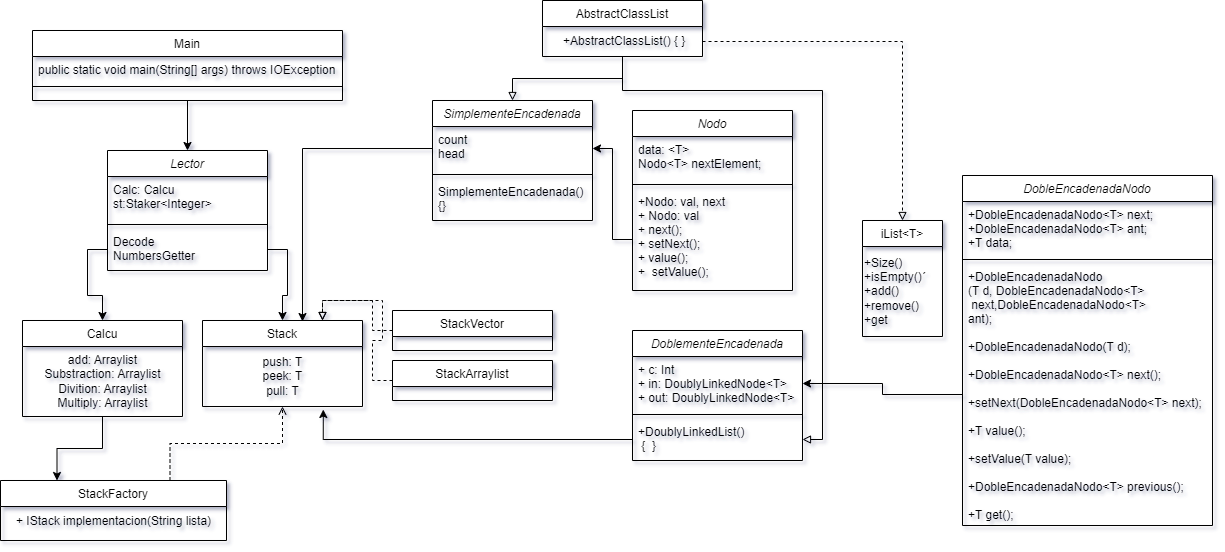

The diagram above was exported from draw.io. Its source (the exported page's mxGraphModel, read from the mxfile embedded in the PNG):
<mxGraphModel dx="1313" dy="721" grid="1" gridSize="10" guides="1" tooltips="1" connect="1" arrows="1" fold="1" page="1" pageScale="1" pageWidth="827" pageHeight="1169" math="0" shadow="0">
  <root>
    <mxCell id="WIyWlLk6GJQsqaUBKTNV-0" />
    <mxCell id="WIyWlLk6GJQsqaUBKTNV-1" parent="WIyWlLk6GJQsqaUBKTNV-0" />
    <mxCell id="zkfFHV4jXpPFQw0GAbJ--0" value="Lector" style="swimlane;fontStyle=2;align=center;verticalAlign=top;childLayout=stackLayout;horizontal=1;startSize=26;horizontalStack=0;resizeParent=1;resizeLast=0;collapsible=1;marginBottom=0;rounded=0;shadow=0;strokeWidth=1;" parent="WIyWlLk6GJQsqaUBKTNV-1" vertex="1">
      <mxGeometry x="295" y="210" width="160" height="120" as="geometry">
        <mxRectangle x="230" y="140" width="160" height="26" as="alternateBounds" />
      </mxGeometry>
    </mxCell>
    <mxCell id="zkfFHV4jXpPFQw0GAbJ--1" value="Calc: Calcu&#10;st:Staker&lt;Integer&gt;&#10;" style="text;align=left;verticalAlign=top;spacingLeft=4;spacingRight=4;overflow=hidden;rotatable=0;points=[[0,0.5],[1,0.5]];portConstraint=eastwest;" parent="zkfFHV4jXpPFQw0GAbJ--0" vertex="1">
      <mxGeometry y="26" width="160" height="44" as="geometry" />
    </mxCell>
    <mxCell id="zkfFHV4jXpPFQw0GAbJ--4" value="" style="line;html=1;strokeWidth=1;align=left;verticalAlign=middle;spacingTop=-1;spacingLeft=3;spacingRight=3;rotatable=0;labelPosition=right;points=[];portConstraint=eastwest;" parent="zkfFHV4jXpPFQw0GAbJ--0" vertex="1">
      <mxGeometry y="70" width="160" height="8" as="geometry" />
    </mxCell>
    <mxCell id="zkfFHV4jXpPFQw0GAbJ--5" value="Decode&#10;NumbersGetter" style="text;align=left;verticalAlign=top;spacingLeft=4;spacingRight=4;overflow=hidden;rotatable=0;points=[[0,0.5],[1,0.5]];portConstraint=eastwest;" parent="zkfFHV4jXpPFQw0GAbJ--0" vertex="1">
      <mxGeometry y="78" width="160" height="42" as="geometry" />
    </mxCell>
    <mxCell id="zkfFHV4jXpPFQw0GAbJ--6" value="Calcu" style="swimlane;fontStyle=0;align=center;verticalAlign=top;childLayout=stackLayout;horizontal=1;startSize=26;horizontalStack=0;resizeParent=1;resizeLast=0;collapsible=1;marginBottom=0;rounded=0;shadow=0;strokeWidth=1;" parent="WIyWlLk6GJQsqaUBKTNV-1" vertex="1">
      <mxGeometry x="210" y="380" width="160" height="96" as="geometry">
        <mxRectangle x="130" y="380" width="160" height="26" as="alternateBounds" />
      </mxGeometry>
    </mxCell>
    <mxCell id="t4noN0q7bb4nFWfmiH-H-3" value="add: Arraylist&lt;br&gt;Substraction: Arraylist&lt;br&gt;Divition: Arraylist&lt;br&gt;Multiply: Arraylist" style="text;html=1;align=center;verticalAlign=middle;resizable=0;points=[];autosize=1;strokeColor=none;fillColor=none;" parent="zkfFHV4jXpPFQw0GAbJ--6" vertex="1">
      <mxGeometry y="26" width="160" height="70" as="geometry" />
    </mxCell>
    <mxCell id="t4noN0q7bb4nFWfmiH-H-0" style="edgeStyle=orthogonalEdgeStyle;rounded=0;orthogonalLoop=1;jettySize=auto;html=1;exitX=0.5;exitY=1;exitDx=0;exitDy=0;entryX=0.5;entryY=0;entryDx=0;entryDy=0;" parent="WIyWlLk6GJQsqaUBKTNV-1" source="zkfFHV4jXpPFQw0GAbJ--13" target="zkfFHV4jXpPFQw0GAbJ--0" edge="1">
      <mxGeometry relative="1" as="geometry" />
    </mxCell>
    <mxCell id="zkfFHV4jXpPFQw0GAbJ--13" value="Main" style="swimlane;fontStyle=0;align=center;verticalAlign=top;childLayout=stackLayout;horizontal=1;startSize=26;horizontalStack=0;resizeParent=1;resizeLast=0;collapsible=1;marginBottom=0;rounded=0;shadow=0;strokeWidth=1;" parent="WIyWlLk6GJQsqaUBKTNV-1" vertex="1">
      <mxGeometry x="220" y="90" width="310" height="70" as="geometry">
        <mxRectangle x="340" y="380" width="170" height="26" as="alternateBounds" />
      </mxGeometry>
    </mxCell>
    <mxCell id="zkfFHV4jXpPFQw0GAbJ--14" value="public static void main(String[] args) throws IOException" style="text;align=left;verticalAlign=top;spacingLeft=4;spacingRight=4;overflow=hidden;rotatable=0;points=[[0,0.5],[1,0.5]];portConstraint=eastwest;" parent="zkfFHV4jXpPFQw0GAbJ--13" vertex="1">
      <mxGeometry y="26" width="310" height="26" as="geometry" />
    </mxCell>
    <mxCell id="zkfFHV4jXpPFQw0GAbJ--15" value="" style="line;html=1;strokeWidth=1;align=left;verticalAlign=middle;spacingTop=-1;spacingLeft=3;spacingRight=3;rotatable=0;labelPosition=right;points=[];portConstraint=eastwest;" parent="zkfFHV4jXpPFQw0GAbJ--13" vertex="1">
      <mxGeometry y="52" width="310" height="8" as="geometry" />
    </mxCell>
    <mxCell id="zkfFHV4jXpPFQw0GAbJ--17" value="Stack&#10;" style="swimlane;fontStyle=0;align=center;verticalAlign=top;childLayout=stackLayout;horizontal=1;startSize=26;horizontalStack=0;resizeParent=1;resizeLast=0;collapsible=1;marginBottom=0;rounded=0;shadow=0;strokeWidth=1;" parent="WIyWlLk6GJQsqaUBKTNV-1" vertex="1">
      <mxGeometry x="390" y="380" width="160" height="86" as="geometry">
        <mxRectangle x="550" y="140" width="160" height="26" as="alternateBounds" />
      </mxGeometry>
    </mxCell>
    <mxCell id="t4noN0q7bb4nFWfmiH-H-4" value="push: T&lt;br&gt;peek: T&lt;br&gt;pull: T&lt;br&gt;" style="text;html=1;align=center;verticalAlign=middle;resizable=0;points=[];autosize=1;strokeColor=none;fillColor=none;" parent="zkfFHV4jXpPFQw0GAbJ--17" vertex="1">
      <mxGeometry y="26" width="160" height="60" as="geometry" />
    </mxCell>
    <mxCell id="t4noN0q7bb4nFWfmiH-H-1" style="edgeStyle=orthogonalEdgeStyle;rounded=0;orthogonalLoop=1;jettySize=auto;html=1;exitX=0;exitY=0.5;exitDx=0;exitDy=0;entryX=0.5;entryY=0;entryDx=0;entryDy=0;" parent="WIyWlLk6GJQsqaUBKTNV-1" source="zkfFHV4jXpPFQw0GAbJ--5" target="zkfFHV4jXpPFQw0GAbJ--6" edge="1">
      <mxGeometry relative="1" as="geometry" />
    </mxCell>
    <mxCell id="t4noN0q7bb4nFWfmiH-H-2" style="edgeStyle=orthogonalEdgeStyle;rounded=0;orthogonalLoop=1;jettySize=auto;html=1;exitX=1;exitY=0.5;exitDx=0;exitDy=0;" parent="WIyWlLk6GJQsqaUBKTNV-1" source="zkfFHV4jXpPFQw0GAbJ--5" target="zkfFHV4jXpPFQw0GAbJ--17" edge="1">
      <mxGeometry relative="1" as="geometry" />
    </mxCell>
    <mxCell id="8TuUEOwiYyuZbbPvDPJh-2" value="SimplementeEncadenada" style="swimlane;fontStyle=2;align=center;verticalAlign=top;childLayout=stackLayout;horizontal=1;startSize=26;horizontalStack=0;resizeParent=1;resizeLast=0;collapsible=1;marginBottom=0;rounded=0;shadow=0;strokeWidth=1;" vertex="1" parent="WIyWlLk6GJQsqaUBKTNV-1">
      <mxGeometry x="620" y="160" width="160" height="120" as="geometry">
        <mxRectangle x="230" y="140" width="160" height="26" as="alternateBounds" />
      </mxGeometry>
    </mxCell>
    <mxCell id="8TuUEOwiYyuZbbPvDPJh-3" value="count&#10;head" style="text;align=left;verticalAlign=top;spacingLeft=4;spacingRight=4;overflow=hidden;rotatable=0;points=[[0,0.5],[1,0.5]];portConstraint=eastwest;" vertex="1" parent="8TuUEOwiYyuZbbPvDPJh-2">
      <mxGeometry y="26" width="160" height="44" as="geometry" />
    </mxCell>
    <mxCell id="8TuUEOwiYyuZbbPvDPJh-4" value="" style="line;html=1;strokeWidth=1;align=left;verticalAlign=middle;spacingTop=-1;spacingLeft=3;spacingRight=3;rotatable=0;labelPosition=right;points=[];portConstraint=eastwest;" vertex="1" parent="8TuUEOwiYyuZbbPvDPJh-2">
      <mxGeometry y="70" width="160" height="8" as="geometry" />
    </mxCell>
    <mxCell id="8TuUEOwiYyuZbbPvDPJh-5" value="SimplementeEncadenada()&#10;{}" style="text;align=left;verticalAlign=top;spacingLeft=4;spacingRight=4;overflow=hidden;rotatable=0;points=[[0,0.5],[1,0.5]];portConstraint=eastwest;" vertex="1" parent="8TuUEOwiYyuZbbPvDPJh-2">
      <mxGeometry y="78" width="160" height="42" as="geometry" />
    </mxCell>
    <mxCell id="8TuUEOwiYyuZbbPvDPJh-6" value="Nodo" style="swimlane;fontStyle=2;align=center;verticalAlign=top;childLayout=stackLayout;horizontal=1;startSize=26;horizontalStack=0;resizeParent=1;resizeLast=0;collapsible=1;marginBottom=0;rounded=0;shadow=0;strokeWidth=1;" vertex="1" parent="WIyWlLk6GJQsqaUBKTNV-1">
      <mxGeometry x="820" y="170" width="160" height="180" as="geometry">
        <mxRectangle x="230" y="140" width="160" height="26" as="alternateBounds" />
      </mxGeometry>
    </mxCell>
    <mxCell id="8TuUEOwiYyuZbbPvDPJh-7" value="data: &lt;T&gt;&#10;Nodo&lt;T&gt; nextElement;&#10;" style="text;align=left;verticalAlign=top;spacingLeft=4;spacingRight=4;overflow=hidden;rotatable=0;points=[[0,0.5],[1,0.5]];portConstraint=eastwest;" vertex="1" parent="8TuUEOwiYyuZbbPvDPJh-6">
      <mxGeometry y="26" width="160" height="44" as="geometry" />
    </mxCell>
    <mxCell id="8TuUEOwiYyuZbbPvDPJh-8" value="" style="line;html=1;strokeWidth=1;align=left;verticalAlign=middle;spacingTop=-1;spacingLeft=3;spacingRight=3;rotatable=0;labelPosition=right;points=[];portConstraint=eastwest;" vertex="1" parent="8TuUEOwiYyuZbbPvDPJh-6">
      <mxGeometry y="70" width="160" height="8" as="geometry" />
    </mxCell>
    <mxCell id="8TuUEOwiYyuZbbPvDPJh-9" value="+Nodo: val, next&#10;+ Nodo: val&#10;+ next();&#10;+ setNext();&#10;+ value();&#10;+  setValue();" style="text;align=left;verticalAlign=top;spacingLeft=4;spacingRight=4;overflow=hidden;rotatable=0;points=[[0,0.5],[1,0.5]];portConstraint=eastwest;" vertex="1" parent="8TuUEOwiYyuZbbPvDPJh-6">
      <mxGeometry y="78" width="160" height="102" as="geometry" />
    </mxCell>
    <mxCell id="8TuUEOwiYyuZbbPvDPJh-10" style="edgeStyle=orthogonalEdgeStyle;rounded=0;orthogonalLoop=1;jettySize=auto;html=1;exitX=0;exitY=0.5;exitDx=0;exitDy=0;entryX=1;entryY=0.5;entryDx=0;entryDy=0;" edge="1" parent="WIyWlLk6GJQsqaUBKTNV-1" source="8TuUEOwiYyuZbbPvDPJh-9" target="8TuUEOwiYyuZbbPvDPJh-3">
      <mxGeometry relative="1" as="geometry" />
    </mxCell>
    <mxCell id="8TuUEOwiYyuZbbPvDPJh-17" style="edgeStyle=orthogonalEdgeStyle;rounded=0;orthogonalLoop=1;jettySize=auto;html=1;exitX=0.75;exitY=0;exitDx=0;exitDy=0;dashed=1;endArrow=open;endFill=0;" edge="1" parent="WIyWlLk6GJQsqaUBKTNV-1" source="8TuUEOwiYyuZbbPvDPJh-11" target="t4noN0q7bb4nFWfmiH-H-4">
      <mxGeometry relative="1" as="geometry" />
    </mxCell>
    <mxCell id="8TuUEOwiYyuZbbPvDPJh-11" value="StackFactory" style="swimlane;fontStyle=0;align=center;verticalAlign=top;childLayout=stackLayout;horizontal=1;startSize=26;horizontalStack=0;resizeParent=1;resizeLast=0;collapsible=1;marginBottom=0;rounded=0;shadow=0;strokeWidth=1;" vertex="1" parent="WIyWlLk6GJQsqaUBKTNV-1">
      <mxGeometry x="188" y="540" width="226" height="60" as="geometry">
        <mxRectangle x="130" y="380" width="160" height="26" as="alternateBounds" />
      </mxGeometry>
    </mxCell>
    <mxCell id="8TuUEOwiYyuZbbPvDPJh-13" value="+ IStack implementacion(String lista)" style="text;html=1;align=center;verticalAlign=middle;resizable=0;points=[];autosize=1;strokeColor=none;fillColor=none;" vertex="1" parent="8TuUEOwiYyuZbbPvDPJh-11">
      <mxGeometry y="26" width="226" height="30" as="geometry" />
    </mxCell>
    <mxCell id="8TuUEOwiYyuZbbPvDPJh-16" style="edgeStyle=orthogonalEdgeStyle;rounded=0;orthogonalLoop=1;jettySize=auto;html=1;entryX=0.25;entryY=0;entryDx=0;entryDy=0;" edge="1" parent="WIyWlLk6GJQsqaUBKTNV-1" source="t4noN0q7bb4nFWfmiH-H-3" target="8TuUEOwiYyuZbbPvDPJh-11">
      <mxGeometry relative="1" as="geometry" />
    </mxCell>
    <mxCell id="8TuUEOwiYyuZbbPvDPJh-21" style="edgeStyle=orthogonalEdgeStyle;rounded=0;orthogonalLoop=1;jettySize=auto;html=1;entryX=0.75;entryY=0;entryDx=0;entryDy=0;dashed=1;endArrow=block;endFill=0;" edge="1" parent="WIyWlLk6GJQsqaUBKTNV-1" source="8TuUEOwiYyuZbbPvDPJh-19" target="zkfFHV4jXpPFQw0GAbJ--17">
      <mxGeometry relative="1" as="geometry" />
    </mxCell>
    <mxCell id="8TuUEOwiYyuZbbPvDPJh-19" value="StackVector&#10;" style="swimlane;fontStyle=0;align=center;verticalAlign=top;childLayout=stackLayout;horizontal=1;startSize=26;horizontalStack=0;resizeParent=1;resizeLast=0;collapsible=1;marginBottom=0;rounded=0;shadow=0;strokeWidth=1;" vertex="1" parent="WIyWlLk6GJQsqaUBKTNV-1">
      <mxGeometry x="580" y="370" width="160" height="40" as="geometry">
        <mxRectangle x="550" y="140" width="160" height="26" as="alternateBounds" />
      </mxGeometry>
    </mxCell>
    <mxCell id="8TuUEOwiYyuZbbPvDPJh-23" style="edgeStyle=orthogonalEdgeStyle;rounded=0;orthogonalLoop=1;jettySize=auto;html=1;exitX=0;exitY=0.5;exitDx=0;exitDy=0;entryX=0.75;entryY=0;entryDx=0;entryDy=0;dashed=1;endArrow=block;endFill=0;" edge="1" parent="WIyWlLk6GJQsqaUBKTNV-1" source="8TuUEOwiYyuZbbPvDPJh-22" target="zkfFHV4jXpPFQw0GAbJ--17">
      <mxGeometry relative="1" as="geometry" />
    </mxCell>
    <mxCell id="8TuUEOwiYyuZbbPvDPJh-22" value="StackArraylist&#10;" style="swimlane;fontStyle=0;align=center;verticalAlign=top;childLayout=stackLayout;horizontal=1;startSize=26;horizontalStack=0;resizeParent=1;resizeLast=0;collapsible=1;marginBottom=0;rounded=0;shadow=0;strokeWidth=1;" vertex="1" parent="WIyWlLk6GJQsqaUBKTNV-1">
      <mxGeometry x="580" y="420" width="160" height="40" as="geometry">
        <mxRectangle x="550" y="140" width="160" height="26" as="alternateBounds" />
      </mxGeometry>
    </mxCell>
    <mxCell id="8TuUEOwiYyuZbbPvDPJh-24" value="AbstractClassList&#10;" style="swimlane;fontStyle=0;align=center;verticalAlign=top;childLayout=stackLayout;horizontal=1;startSize=26;horizontalStack=0;resizeParent=1;resizeLast=0;collapsible=1;marginBottom=0;rounded=0;shadow=0;strokeWidth=1;" vertex="1" parent="WIyWlLk6GJQsqaUBKTNV-1">
      <mxGeometry x="730" y="60" width="160" height="56" as="geometry">
        <mxRectangle x="550" y="140" width="160" height="26" as="alternateBounds" />
      </mxGeometry>
    </mxCell>
    <mxCell id="8TuUEOwiYyuZbbPvDPJh-25" value="&amp;nbsp;+AbstractClassList() { }" style="text;html=1;align=center;verticalAlign=middle;resizable=0;points=[];autosize=1;strokeColor=none;fillColor=none;" vertex="1" parent="8TuUEOwiYyuZbbPvDPJh-24">
      <mxGeometry y="26" width="160" height="30" as="geometry" />
    </mxCell>
    <mxCell id="8TuUEOwiYyuZbbPvDPJh-26" style="edgeStyle=orthogonalEdgeStyle;rounded=0;orthogonalLoop=1;jettySize=auto;html=1;entryX=0.5;entryY=0;entryDx=0;entryDy=0;endArrow=block;endFill=0;" edge="1" parent="WIyWlLk6GJQsqaUBKTNV-1" source="8TuUEOwiYyuZbbPvDPJh-25" target="8TuUEOwiYyuZbbPvDPJh-2">
      <mxGeometry relative="1" as="geometry" />
    </mxCell>
    <mxCell id="8TuUEOwiYyuZbbPvDPJh-27" value="DoblementeEncadenada" style="swimlane;fontStyle=2;align=center;verticalAlign=top;childLayout=stackLayout;horizontal=1;startSize=26;horizontalStack=0;resizeParent=1;resizeLast=0;collapsible=1;marginBottom=0;rounded=0;shadow=0;strokeWidth=1;" vertex="1" parent="WIyWlLk6GJQsqaUBKTNV-1">
      <mxGeometry x="820" y="390" width="170" height="130" as="geometry">
        <mxRectangle x="230" y="140" width="160" height="26" as="alternateBounds" />
      </mxGeometry>
    </mxCell>
    <mxCell id="8TuUEOwiYyuZbbPvDPJh-28" value="+ c: Int&#10;+ in: DoublyLinkedNode&lt;T&gt;&#10;+ out: DoublyLinkedNode&lt;T&gt;" style="text;align=left;verticalAlign=top;spacingLeft=4;spacingRight=4;overflow=hidden;rotatable=0;points=[[0,0.5],[1,0.5]];portConstraint=eastwest;" vertex="1" parent="8TuUEOwiYyuZbbPvDPJh-27">
      <mxGeometry y="26" width="170" height="54" as="geometry" />
    </mxCell>
    <mxCell id="8TuUEOwiYyuZbbPvDPJh-29" value="" style="line;html=1;strokeWidth=1;align=left;verticalAlign=middle;spacingTop=-1;spacingLeft=3;spacingRight=3;rotatable=0;labelPosition=right;points=[];portConstraint=eastwest;" vertex="1" parent="8TuUEOwiYyuZbbPvDPJh-27">
      <mxGeometry y="80" width="170" height="8" as="geometry" />
    </mxCell>
    <mxCell id="8TuUEOwiYyuZbbPvDPJh-30" value="+DoublyLinkedList()&#10; {  }" style="text;align=left;verticalAlign=top;spacingLeft=4;spacingRight=4;overflow=hidden;rotatable=0;points=[[0,0.5],[1,0.5]];portConstraint=eastwest;" vertex="1" parent="8TuUEOwiYyuZbbPvDPJh-27">
      <mxGeometry y="88" width="170" height="42" as="geometry" />
    </mxCell>
    <mxCell id="8TuUEOwiYyuZbbPvDPJh-31" style="edgeStyle=orthogonalEdgeStyle;rounded=0;orthogonalLoop=1;jettySize=auto;html=1;entryX=1;entryY=0.5;entryDx=0;entryDy=0;endArrow=block;endFill=0;" edge="1" parent="WIyWlLk6GJQsqaUBKTNV-1" source="8TuUEOwiYyuZbbPvDPJh-25" target="8TuUEOwiYyuZbbPvDPJh-30">
      <mxGeometry relative="1" as="geometry">
        <Array as="points">
          <mxPoint x="810" y="150" />
          <mxPoint x="1010" y="150" />
          <mxPoint x="1010" y="499" />
        </Array>
      </mxGeometry>
    </mxCell>
    <mxCell id="8TuUEOwiYyuZbbPvDPJh-32" value="iList&lt;T&gt;" style="swimlane;fontStyle=0;align=center;verticalAlign=top;childLayout=stackLayout;horizontal=1;startSize=26;horizontalStack=0;resizeParent=1;resizeLast=0;collapsible=1;marginBottom=0;rounded=0;shadow=0;strokeWidth=1;" vertex="1" parent="WIyWlLk6GJQsqaUBKTNV-1">
      <mxGeometry x="1050" y="280" width="80" height="116" as="geometry">
        <mxRectangle x="550" y="140" width="160" height="26" as="alternateBounds" />
      </mxGeometry>
    </mxCell>
    <mxCell id="8TuUEOwiYyuZbbPvDPJh-34" value="+Size()&lt;br&gt;+isEmpty()´&lt;br&gt;+add()&lt;br&gt;+remove()&lt;br&gt;+get" style="text;html=1;align=left;verticalAlign=middle;resizable=0;points=[];autosize=1;strokeColor=none;fillColor=none;" vertex="1" parent="8TuUEOwiYyuZbbPvDPJh-32">
      <mxGeometry y="26" width="80" height="90" as="geometry" />
    </mxCell>
    <mxCell id="8TuUEOwiYyuZbbPvDPJh-35" style="edgeStyle=orthogonalEdgeStyle;rounded=0;orthogonalLoop=1;jettySize=auto;html=1;entryX=0.5;entryY=0;entryDx=0;entryDy=0;endArrow=block;endFill=0;dashed=1;" edge="1" parent="WIyWlLk6GJQsqaUBKTNV-1" source="8TuUEOwiYyuZbbPvDPJh-25" target="8TuUEOwiYyuZbbPvDPJh-32">
      <mxGeometry relative="1" as="geometry" />
    </mxCell>
    <mxCell id="8TuUEOwiYyuZbbPvDPJh-37" value="DobleEncadenadaNodo" style="swimlane;fontStyle=2;align=center;verticalAlign=top;childLayout=stackLayout;horizontal=1;startSize=26;horizontalStack=0;resizeParent=1;resizeLast=0;collapsible=1;marginBottom=0;rounded=0;shadow=0;strokeWidth=1;" vertex="1" parent="WIyWlLk6GJQsqaUBKTNV-1">
      <mxGeometry x="1150" y="235" width="250" height="350" as="geometry">
        <mxRectangle x="230" y="140" width="160" height="26" as="alternateBounds" />
      </mxGeometry>
    </mxCell>
    <mxCell id="8TuUEOwiYyuZbbPvDPJh-38" value="+DobleEncadenadaNodo&lt;T&gt; next; &#10;+DobleEncadenadaNodo&lt;T&gt; ant; &#10;+T data;" style="text;align=left;verticalAlign=top;spacingLeft=4;spacingRight=4;overflow=hidden;rotatable=0;points=[[0,0.5],[1,0.5]];portConstraint=eastwest;" vertex="1" parent="8TuUEOwiYyuZbbPvDPJh-37">
      <mxGeometry y="26" width="250" height="54" as="geometry" />
    </mxCell>
    <mxCell id="8TuUEOwiYyuZbbPvDPJh-39" value="" style="line;html=1;strokeWidth=1;align=left;verticalAlign=middle;spacingTop=-1;spacingLeft=3;spacingRight=3;rotatable=0;labelPosition=right;points=[];portConstraint=eastwest;" vertex="1" parent="8TuUEOwiYyuZbbPvDPJh-37">
      <mxGeometry y="80" width="250" height="8" as="geometry" />
    </mxCell>
    <mxCell id="8TuUEOwiYyuZbbPvDPJh-40" value="+DobleEncadenadaNodo&#10;(T d, DobleEncadenadaNodo&lt;T&gt;&#10; next,DobleEncadenadaNodo&lt;T&gt; &#10;ant);&#10;&#10;+DobleEncadenadaNodo(T d);&#10;&#10;+DobleEncadenadaNodo&lt;T&gt; next();&#10;&#10;+setNext(DobleEncadenadaNodo&lt;T&gt; next);&#10;&#10;+T value();&#10;&#10;+setValue(T value);&#10;&#10;+DobleEncadenadaNodo&lt;T&gt; previous();&#10;&#10;+T get();" style="text;align=left;verticalAlign=top;spacingLeft=4;spacingRight=4;overflow=hidden;rotatable=0;points=[[0,0.5],[1,0.5]];portConstraint=eastwest;" vertex="1" parent="8TuUEOwiYyuZbbPvDPJh-37">
      <mxGeometry y="88" width="250" height="262" as="geometry" />
    </mxCell>
    <mxCell id="8TuUEOwiYyuZbbPvDPJh-44" style="edgeStyle=orthogonalEdgeStyle;rounded=0;orthogonalLoop=1;jettySize=auto;html=1;exitX=0;exitY=0.5;exitDx=0;exitDy=0;endArrow=classic;endFill=1;" edge="1" parent="WIyWlLk6GJQsqaUBKTNV-1" source="8TuUEOwiYyuZbbPvDPJh-40" target="8TuUEOwiYyuZbbPvDPJh-28">
      <mxGeometry relative="1" as="geometry" />
    </mxCell>
    <mxCell id="8TuUEOwiYyuZbbPvDPJh-45" style="edgeStyle=orthogonalEdgeStyle;rounded=0;orthogonalLoop=1;jettySize=auto;html=1;exitX=0;exitY=0.5;exitDx=0;exitDy=0;entryX=0.755;entryY=1.05;entryDx=0;entryDy=0;entryPerimeter=0;endArrow=classic;endFill=1;" edge="1" parent="WIyWlLk6GJQsqaUBKTNV-1" source="8TuUEOwiYyuZbbPvDPJh-30" target="t4noN0q7bb4nFWfmiH-H-4">
      <mxGeometry relative="1" as="geometry" />
    </mxCell>
    <mxCell id="8TuUEOwiYyuZbbPvDPJh-46" style="edgeStyle=orthogonalEdgeStyle;rounded=0;orthogonalLoop=1;jettySize=auto;html=1;exitX=0;exitY=0.5;exitDx=0;exitDy=0;entryX=0.625;entryY=0.012;entryDx=0;entryDy=0;entryPerimeter=0;endArrow=classic;endFill=1;" edge="1" parent="WIyWlLk6GJQsqaUBKTNV-1" source="8TuUEOwiYyuZbbPvDPJh-3" target="zkfFHV4jXpPFQw0GAbJ--17">
      <mxGeometry relative="1" as="geometry" />
    </mxCell>
  </root>
</mxGraphModel>